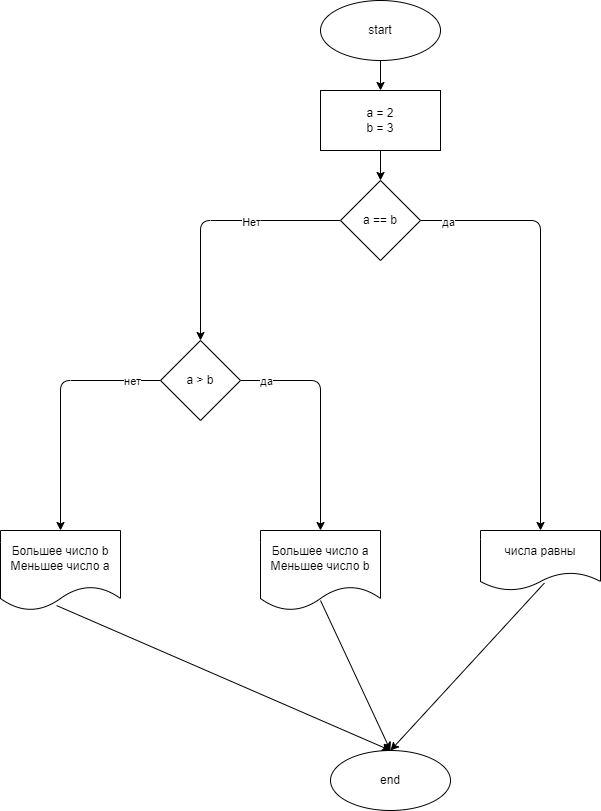

The diagram above was exported from draw.io. Its source (the exported page's mxGraphModel, read from the mxfile embedded in the PNG):
<mxGraphModel dx="2426" dy="622" grid="1" gridSize="10" guides="1" tooltips="1" connect="1" arrows="1" fold="1" page="1" pageScale="1" pageWidth="827" pageHeight="1169" math="0" shadow="0">
  <root>
    <mxCell id="0" />
    <mxCell id="1" parent="0" />
    <mxCell id="4" value="" style="edgeStyle=none;html=1;" parent="1" source="2" target="3" edge="1">
      <mxGeometry relative="1" as="geometry" />
    </mxCell>
    <mxCell id="2" value="start" style="ellipse;whiteSpace=wrap;html=1;" parent="1" vertex="1">
      <mxGeometry x="70" y="90" width="120" height="60" as="geometry" />
    </mxCell>
    <mxCell id="6" value="" style="edgeStyle=none;html=1;" parent="1" source="3" target="5" edge="1">
      <mxGeometry relative="1" as="geometry" />
    </mxCell>
    <mxCell id="3" value="a = 2&lt;br&gt;b = 3" style="whiteSpace=wrap;html=1;" parent="1" vertex="1">
      <mxGeometry x="70" y="180" width="120" height="60" as="geometry" />
    </mxCell>
    <mxCell id="8" value="" style="edgeStyle=none;html=1;entryX=0.5;entryY=0;entryDx=0;entryDy=0;" parent="1" source="5" target="12" edge="1">
      <mxGeometry relative="1" as="geometry">
        <mxPoint x="290" y="460" as="targetPoint" />
        <Array as="points">
          <mxPoint x="290" y="310" />
        </Array>
      </mxGeometry>
    </mxCell>
    <mxCell id="9" value="да" style="edgeLabel;html=1;align=center;verticalAlign=middle;resizable=0;points=[];" parent="8" vertex="1" connectable="0">
      <mxGeometry x="-0.8741" y="-1" relative="1" as="geometry">
        <mxPoint as="offset" />
      </mxGeometry>
    </mxCell>
    <mxCell id="14" value="" style="edgeStyle=none;html=1;" parent="1" source="5" target="13" edge="1">
      <mxGeometry relative="1" as="geometry">
        <Array as="points">
          <mxPoint x="-50" y="310" />
        </Array>
      </mxGeometry>
    </mxCell>
    <mxCell id="15" value="Нет" style="edgeLabel;html=1;align=center;verticalAlign=middle;resizable=0;points=[];" parent="14" vertex="1" connectable="0">
      <mxGeometry x="-0.3154" y="1" relative="1" as="geometry">
        <mxPoint as="offset" />
      </mxGeometry>
    </mxCell>
    <mxCell id="5" value="a == b" style="rhombus;whiteSpace=wrap;html=1;" parent="1" vertex="1">
      <mxGeometry x="90" y="270" width="80" height="80" as="geometry" />
    </mxCell>
    <mxCell id="12" value="числа равны" style="shape=document;whiteSpace=wrap;html=1;boundedLbl=1;" parent="1" vertex="1">
      <mxGeometry x="230" y="620" width="120" height="60" as="geometry" />
    </mxCell>
    <mxCell id="17" value="" style="edgeStyle=none;html=1;" parent="1" source="13" target="16" edge="1">
      <mxGeometry relative="1" as="geometry">
        <Array as="points">
          <mxPoint x="70" y="470" />
        </Array>
      </mxGeometry>
    </mxCell>
    <mxCell id="18" value="да" style="edgeLabel;html=1;align=center;verticalAlign=middle;resizable=0;points=[];" parent="17" vertex="1" connectable="0">
      <mxGeometry x="-0.7739" relative="1" as="geometry">
        <mxPoint as="offset" />
      </mxGeometry>
    </mxCell>
    <mxCell id="13" value="a &amp;gt; b" style="rhombus;whiteSpace=wrap;html=1;" parent="1" vertex="1">
      <mxGeometry x="-90" y="430" width="80" height="80" as="geometry" />
    </mxCell>
    <mxCell id="16" value="Большее число a&lt;br&gt;Меньшее число b" style="shape=document;whiteSpace=wrap;html=1;boundedLbl=1;" parent="1" vertex="1">
      <mxGeometry x="10" y="620" width="120" height="80" as="geometry" />
    </mxCell>
    <mxCell id="19" value="Большее число b&lt;br&gt;Меньшее число a" style="shape=document;whiteSpace=wrap;html=1;boundedLbl=1;" parent="1" vertex="1">
      <mxGeometry x="-250" y="620" width="120" height="80" as="geometry" />
    </mxCell>
    <mxCell id="20" value="" style="edgeStyle=none;html=1;exitX=0;exitY=0.5;exitDx=0;exitDy=0;entryX=0.5;entryY=0;entryDx=0;entryDy=0;" parent="1" source="13" target="19" edge="1">
      <mxGeometry relative="1" as="geometry">
        <mxPoint x="-190" y="480" as="sourcePoint" />
        <mxPoint x="-110" y="630" as="targetPoint" />
        <Array as="points">
          <mxPoint x="-190" y="470" />
        </Array>
      </mxGeometry>
    </mxCell>
    <mxCell id="21" value="нет" style="edgeLabel;html=1;align=center;verticalAlign=middle;resizable=0;points=[];" parent="20" vertex="1" connectable="0">
      <mxGeometry x="-0.7739" relative="1" as="geometry">
        <mxPoint as="offset" />
      </mxGeometry>
    </mxCell>
    <mxCell id="23" value="end" style="ellipse;whiteSpace=wrap;html=1;" parent="1" vertex="1">
      <mxGeometry x="80" y="840" width="120" height="60" as="geometry" />
    </mxCell>
    <mxCell id="24" value="" style="endArrow=classic;html=1;exitX=0.467;exitY=0.938;exitDx=0;exitDy=0;exitPerimeter=0;entryX=0.5;entryY=0;entryDx=0;entryDy=0;" parent="1" source="19" target="23" edge="1">
      <mxGeometry width="50" height="50" relative="1" as="geometry">
        <mxPoint x="350" y="700" as="sourcePoint" />
        <mxPoint x="400" y="650" as="targetPoint" />
      </mxGeometry>
    </mxCell>
    <mxCell id="25" value="" style="endArrow=classic;html=1;exitX=0.533;exitY=0.875;exitDx=0;exitDy=0;exitPerimeter=0;entryX=0.5;entryY=0;entryDx=0;entryDy=0;" parent="1" source="12" target="23" edge="1">
      <mxGeometry width="50" height="50" relative="1" as="geometry">
        <mxPoint x="350" y="700" as="sourcePoint" />
        <mxPoint x="400" y="650" as="targetPoint" />
      </mxGeometry>
    </mxCell>
    <mxCell id="26" value="" style="endArrow=classic;html=1;exitX=0.5;exitY=0.875;exitDx=0;exitDy=0;exitPerimeter=0;entryX=0.5;entryY=0;entryDx=0;entryDy=0;" parent="1" source="16" target="23" edge="1">
      <mxGeometry width="50" height="50" relative="1" as="geometry">
        <mxPoint x="350" y="700" as="sourcePoint" />
        <mxPoint x="400" y="650" as="targetPoint" />
      </mxGeometry>
    </mxCell>
  </root>
</mxGraphModel>